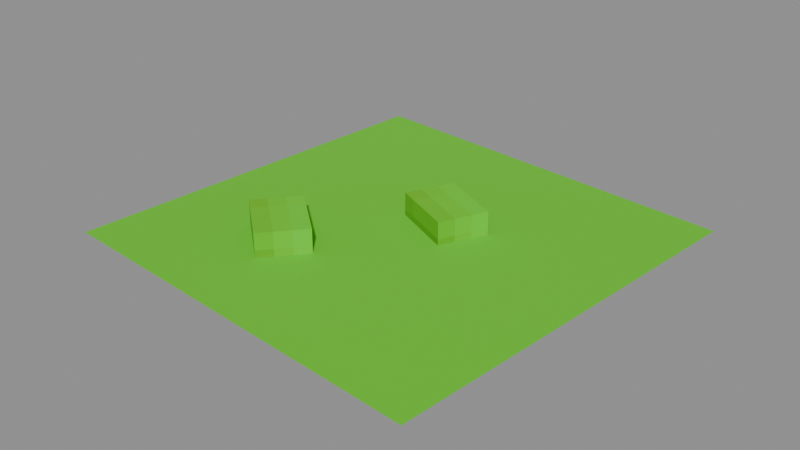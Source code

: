 # Source: Ingredients_Tomato_Seed.blend  (saved by Blender 5.0.119; exported with 4.5.12 LTS)
import bpy
from mathutils import Matrix  # noqa: F401  (used for matrix-valued properties, if any)

bpy.ops.wm.read_factory_settings(use_empty=True)
scene = bpy.context.scene
scene.name = 'Scene'

# ---- collections
col_widgets = bpy.data.collections.new('Widgets'); scene.collection.children.link(col_widgets)
col_widgets.hide_viewport = True

# ---- images (referenced by path relative to the original .blend; pixels are not part of the script)
import os
ASSET_DIR = os.environ.get("B2B_ASSET_DIR", "")  # directory of the original .blend (textures are referenced by path, not embedded)
HERE = os.path.dirname(os.path.abspath(__file__))  # packed textures are extracted next to this script under _unpacked/

def load_image(name, relpath, width, height, colorspace="sRGB"):
    """Load a texture the original file referenced (path relative to the .blend, or extracted next to this script)."""
    p = next((c for c in (os.path.join(HERE, relpath), os.path.join(ASSET_DIR, relpath)) if relpath and os.path.exists(c)), "")
    if p:
        img = bpy.data.images.load(p, check_existing=True)
        img.name = name
    else:  # same state as the original file: an image datablock whose file is absent (Cycles renders it pink)
        img = bpy.data.images.new(name, width, height)
        img.source = "FILE"
        img.filepath = "//" + (relpath or name)
    img.colorspace_settings.name = colorspace
    return img
img_image_0 = load_image('Image_0', '_unpacked/Image_0.2e57d8df.png', 32, 64, 'sRGB')

# ---- materials (node trees are filled in below, after node groups)
mat_material_0 = bpy.data.materials.new('Material_0')

# ---- material node trees
mat_material_0.use_nodes = True; mat_material_0.node_tree.nodes.clear()
_N = mat_material_0.node_tree.nodes; _L = mat_material_0.node_tree.links
n0 = _N.new('ShaderNodeBsdfPrincipled'); n0.name = 'Principled BSDF'; n0.location = (10, 300)
n0.inputs[2].default_value = 1.0
n1 = _N.new('ShaderNodeOutputMaterial'); n1.name = 'Material Output'; n1.location = (300, 300)
n2 = _N.new('NodeFrame'); n2.name = 'Frame'; n2.location = (0, 0)
n2.label = 'Alpha Clip'
n2.width = 150
n3 = _N.new('ShaderNodeMath'); n3.name = 'Math'; n3.location = (-340, -20)
n3.operation = 'SUBTRACT'
n3.inputs[0].default_value = 1.0
n4 = _N.new('ShaderNodeMath'); n4.name = 'Math.001'; n4.location = (-540, -20)
n4.operation = 'LESS_THAN'
n4.inputs[1].default_value = 0.05
n5 = _N.new('ShaderNodeTexImage'); n5.name = 'Image Texture'; n5.location = (-840, 210)
n5.label = 'BASE COLOR'
n5.image = img_image_0
n5.interpolation = 'Closest'
n5.extension = 'EXTEND'
n3.parent = n2
n4.parent = n2
_L.new(n0.outputs[0], n1.inputs[0])
_L.new(n3.outputs[0], n0.inputs[4])
_L.new(n4.outputs[0], n3.inputs[1])
_L.new(n5.outputs[0], n0.inputs[0])
_L.new(n5.outputs[1], n4.inputs[0])
n1.is_active_output = True

# ---- meshes
me_mesh_0 = bpy.data.meshes.new('Mesh_0')
me_mesh_0.from_pydata([(0.6818, -0.8125, 0.2192), (0.6818, -0.8125, 0.2193), (0.8125, 0.6818, 0.2192), (0.8125, 0.6818, 0.2193), (-0.8125, -0.6818, 0.2193), (-0.8125, -0.6818, 0.2192), (-0.6818, 0.8125, 0.2193), (-0.6818, 0.8125, 0.2192), (-0.8125, -0.6818, 0.2193), (0.6818, -0.8125, 0.2193), (-0.8125, -0.6818, 0.2192), (0.6818, -0.8125, 0.2192), (-0.6818, 0.8125, 0.2192), (0.8125, 0.6818, 0.2192), (-0.6818, 0.8125, 0.2193), (0.8125, 0.6818, 0.2193), (-0.8125, -0.6818, 0.2192), (0.6818, -0.8125, 0.2192), (-0.6818, 0.8125, 0.2192), (0.8125, 0.6818, 0.2192), (0.6818, -0.8125, 0.2193), (-0.8125, -0.6818, 0.2193), (0.8125, 0.6818, 0.2193), (-0.6818, 0.8125, 0.2193), (-0.1203, -0.2981, 0.3095), (-0.1203, -0.2981, 0.1845), (-0.2408, -0.4417, 0.3095), (-0.2408, -0.4417, 0.1845), (-0.3118, -0.1374, 0.1845), (-0.3118, -0.1374, 0.3095), (-0.4323, -0.281, 0.1845), (-0.4323, -0.281, 0.3095), (-0.3118, -0.1374, 0.1845), (-0.1203, -0.2981, 0.1845), (-0.3118, -0.1374, 0.3095), (-0.1203, -0.2981, 0.3095), (-0.4323, -0.281, 0.3095), (-0.2408, -0.4417, 0.3095), (-0.4323, -0.281, 0.1845), (-0.2408, -0.4417, 0.1845), (-0.3118, -0.1374, 0.3095), (-0.1203, -0.2981, 0.3095), (-0.4323, -0.281, 0.3095), (-0.2408, -0.4417, 0.3095), (-0.1203, -0.2981, 0.1845), (-0.3118, -0.1374, 0.1845), (-0.2408, -0.4417, 0.1845), (-0.4323, -0.281, 0.1845), (0.2382, 0.1735, 0.305), (0.2382, 0.1735, 0.18), (0.159, 0.003584, 0.305), (0.159, 0.003584, 0.18), (0.01162, 0.2792, 0.18), (0.01162, 0.2792, 0.305), (-0.06763, 0.1092, 0.18), (-0.06763, 0.1092, 0.305), (0.01162, 0.2792, 0.18), (0.2382, 0.1735, 0.18), (0.01162, 0.2792, 0.305), (0.2382, 0.1735, 0.305), (-0.06763, 0.1092, 0.305), (0.159, 0.003584, 0.305), (-0.06763, 0.1092, 0.18), (0.159, 0.003584, 0.18), (0.01162, 0.2792, 0.305), (0.2382, 0.1735, 0.305), (-0.06763, 0.1092, 0.305), (0.159, 0.003584, 0.305), (0.2382, 0.1735, 0.18), (0.01162, 0.2792, 0.18), (0.159, 0.003584, 0.18), (-0.06763, 0.1092, 0.18)], [], [(0, 2, 1), (2, 3, 1), (4, 6, 5), (6, 7, 5), (8, 10, 9), (10, 11, 9), (12, 14, 13), (14, 15, 13), (16, 18, 17), (18, 19, 17), (20, 22, 21), (22, 23, 21), (24, 26, 25), (26, 27, 25), (28, 30, 29), (30, 31, 29), (32, 34, 33), (34, 35, 33), (36, 38, 37), (38, 39, 37), (40, 42, 41), (42, 43, 41), (44, 46, 45), (46, 47, 45), (48, 50, 49), (50, 51, 49), (52, 54, 53), (54, 55, 53), (56, 58, 57), (58, 59, 57), (60, 62, 61), (62, 63, 61), (64, 66, 65), (66, 67, 65), (68, 70, 69), (70, 71, 69)])
_uv = me_mesh_0.uv_layers.new(name='UVMap')
_uv.uv.foreach_set('vector', [0.0, 1.0, 0.0, 1.0, 0.0, 1.0, 0.0, 1.0, 0.0, 1.0, 0.0, 1.0, 0.0, 1.0, 0.0, 1.0, 0.0, 1.0, 0.0, 1.0, 0.0, 1.0, 0.0, 1.0, 0.0, 1.0, 0.0, 1.0, 0.0, 1.0, 0.0, 1.0, 0.0, 1.0, 0.0, 1.0, 0.0, 1.0, 0.0, 1.0, 0.0, 1.0, 0.0, 1.0, 0.0, 1.0, 0.0, 1.0, 1.0, 1.0, 1.0, 0.625, 1.75, 1.0, 1.0, 0.625, 1.75, 0.625, 1.75, 1.0, 0.0, 1.0, 0.0, 1.0, 0.0, 1.0, 0.0, 1.0, 0.0, 1.0, 0.0, 1.0, 0.8125, 0.6562, 0.8125, 0.6094, 0.875, 0.6562, 0.8125, 0.6094, 0.875, 0.6094, 0.875, 0.6562, 0.875, 0.6562, 0.875, 0.6094, 0.8125, 0.6562, 0.875, 0.6094, 0.8125, 0.6094, 0.8125, 0.6562, 0.8125, 0.5781, 0.8125, 0.6094, 0.6875, 0.5781, 0.8125, 0.6094, 0.6875, 0.6094, 0.6875, 0.5781, 0.6875, 0.6094, 0.6875, 0.5781, 0.8125, 0.6094, 0.6875, 0.5781, 0.8125, 0.5781, 0.8125, 0.6094, 0.6875, 0.6562, 0.6875, 0.6094, 0.8125, 0.6562, 0.6875, 0.6094, 0.8125, 0.6094, 0.8125, 0.6562, 0.0, 1.0, 0.0, 1.0, 0.0, 1.0, 0.0, 1.0, 0.0, 1.0, 0.0, 1.0, 0.8125, 0.6562, 0.8125, 0.6094, 0.875, 0.6562, 0.8125, 0.6094, 0.875, 0.6094, 0.875, 0.6562, 0.875, 0.6562, 0.875, 0.6094, 0.8125, 0.6562, 0.875, 0.6094, 0.8125, 0.6094, 0.8125, 0.6562, 0.8125, 0.5781, 0.8125, 0.6094, 0.6875, 0.5781, 0.8125, 0.6094, 0.6875, 0.6094, 0.6875, 0.5781, 0.6875, 0.6094, 0.6875, 0.5781, 0.8125, 0.6094, 0.6875, 0.5781, 0.8125, 0.5781, 0.8125, 0.6094, 0.6875, 0.6562, 0.6875, 0.6094, 0.8125, 0.6562, 0.6875, 0.6094, 0.8125, 0.6094, 0.8125, 0.6562, 0.0, 1.0, 0.0, 1.0, 0.0, 1.0, 0.0, 1.0, 0.0, 1.0, 0.0, 1.0])
me_mesh_0.materials.append(mat_material_0)
me_mesh_0.update()
me_mesh_0.normals_split_custom_set([tuple(v) for v in zip(*[iter([0.9962, -0.08714, 0.0, 0.9962, -0.08714, 0.0, 0.9962, -0.08714, 0.0, 0.9962, -0.08714, 0.0, 0.9962, -0.08714, 0.0, 0.9962, -0.08714, 0.0, -0.9962, 0.08714, 0.0, -0.9962, 0.08714, 0.0, -0.9962, 0.08714, 0.0, -0.9962, 0.08714, 0.0, -0.9962, 0.08714, 0.0, -0.9962, 0.08714, 0.0, -0.08715, -0.9962, 0.0, -0.08715, -0.9962, 0.0, -0.08715, -0.9962, 0.0, -0.08715, -0.9962, 0.0, -0.08715, -0.9962, 0.0, -0.08715, -0.9962, 0.0, 0.08715, 0.9962, 0.0, 0.08715, 0.9962, 0.0, 0.08715, 0.9962, 0.0, 0.08715, 0.9962, 0.0, 0.08715, 0.9962, 0.0, 0.08715, 0.9962, 0.0, 2.649e-08, 0.0, -1.0, 2.649e-08, 0.0, -1.0, 2.649e-08, 0.0, -1.0, -2.649e-08, 0.0, -1.0, -2.649e-08, 0.0, -1.0, -2.649e-08, 0.0, -1.0, -2.649e-08, 0.0, 1.0, -2.649e-08, 0.0, 1.0, -2.649e-08, 0.0, 1.0, 2.649e-08, 0.0, 1.0, 2.649e-08, 0.0, 1.0, 2.649e-08, 0.0, 1.0, 0.766, -0.6428, 3.179e-07, 0.766, -0.6428, 3.179e-07, 0.766, -0.6428, 3.179e-07, 0.766, -0.6428, 0.0, 0.766, -0.6428, 0.0, 0.766, -0.6428, 0.0, -0.766, 0.6428, -1.589e-07, -0.766, 0.6428, -1.589e-07, -0.766, 0.6428, -1.589e-07, -0.766, 0.6428, 0.0, -0.766, 0.6428, 0.0, -0.766, 0.6428, 0.0, 0.6428, 0.766, 0.0, 0.6428, 0.766, 0.0, 0.6428, 0.766, 0.0, 0.6428, 0.766, -2.384e-07, 0.6428, 0.766, -2.384e-07, 0.6428, 0.766, -2.384e-07, -0.6428, -0.766, 4.768e-07, -0.6428, -0.766, 4.768e-07, -0.6428, -0.766, 4.768e-07, -0.6428, -0.766, -5.561e-08, -0.6428, -0.766, -5.561e-08, -0.6428, -0.766, -5.561e-08, 5.96e-08, 0.0, 1.0, 5.96e-08, 0.0, 1.0, 5.96e-08, 0.0, 1.0, 0.0, 0.0, 1.0, 0.0, 0.0, 1.0, 0.0, 0.0, 1.0, 0.0, -9.919e-08, -1.0, 0.0, -9.919e-08, -1.0, 0.0, -9.919e-08, -1.0, 7.947e-08, -9.919e-08, -1.0, 7.947e-08, -9.919e-08, -1.0, 7.947e-08, -9.919e-08, -1.0, 0.9063, -0.4226, 0.0, 0.9063, -0.4226, 0.0, 0.9063, -0.4226, 0.0, 0.9063, -0.4226, -3.974e-08, 0.9063, -0.4226, -3.974e-08, 0.9063, -0.4226, -3.974e-08, -0.9063, 0.4226, 0.0, -0.9063, 0.4226, 0.0, -0.9063, 0.4226, 0.0, -0.9063, 0.4226, 0.0, -0.9063, 0.4226, 0.0, -0.9063, 0.4226, 0.0, 0.4226, 0.9063, 0.0, 0.4226, 0.9063, 0.0, 0.4226, 0.9063, 0.0, 0.4226, 0.9063, 0.0, 0.4226, 0.9063, 0.0, 0.4226, 0.9063, 0.0, -0.4226, -0.9063, 0.0, -0.4226, -0.9063, 0.0, -0.4226, -0.9063, 0.0, -0.4226, -0.9063, 0.0, -0.4226, -0.9063, 0.0, -0.4226, -0.9063, 0.0, -1.589e-07, 0.0, 1.0, -1.589e-07, 0.0, 1.0, -1.589e-07, 0.0, 1.0, 0.0, 0.0, 1.0, 0.0, 0.0, 1.0, 0.0, 0.0, 1.0, 0.0, 0.0, -1.0, 0.0, 0.0, -1.0, 0.0, 0.0, -1.0, 7.947e-08, 0.0, -1.0, 7.947e-08, 0.0, -1.0, 7.947e-08, 0.0, -1.0])] * 3)])
me_plane = bpy.data.meshes.new('Plane')
me_plane.from_pydata([(-1.0, -6.123e-17, -1.0), (1.0, -6.123e-17, -1.0), (-1.0, 6.123e-17, 1.0), (1.0, 6.123e-17, 1.0)], [], [(0, 1, 3, 2)])
_uv = me_plane.uv_layers.new(name='UVMap')
_uv.uv.foreach_set('vector', [0.0, 0.0, 1.0, 0.0, 1.0, 1.0, 0.0, 1.0])
me_plane.update()
me_cube = bpy.data.meshes.new('Cube')
me_cube.from_pydata([(-0.75, -0.75, -9.05e-07), (-0.75, -0.75, 6.333e-05), (-0.75, 0.75, -9.05e-07), (-0.75, 0.75, 6.333e-05), (0.75, -0.75, -9.05e-07), (0.75, -0.75, 6.333e-05), (0.75, 0.75, -9.05e-07), (0.75, 0.75, 6.333e-05)], [], [(0, 1, 3, 2), (2, 3, 7, 6), (6, 7, 5, 4), (4, 5, 1, 0), (2, 6, 4, 0), (7, 3, 1, 5)])
_uv = me_cube.uv_layers.new(name='UVMap')
_uv.uv.foreach_set('vector', [0.375, 0.0, 0.625, 0.0, 0.625, 0.25, 0.375, 0.25, 0.375, 0.25, 0.625, 0.25, 0.625, 0.5, 0.375, 0.5, 0.375, 0.5, 0.625, 0.5, 0.625, 0.75, 0.375, 0.75, 0.375, 0.75, 0.625, 0.75, 0.625, 1.0, 0.375, 1.0, 0.125, 0.5, 0.375, 0.5, 0.375, 0.75, 0.125, 0.75, 0.625, 0.5, 0.875, 0.5, 0.875, 0.75, 0.625, 0.75])
me_cube.update()
me_cube_001 = bpy.data.meshes.new('Cube.001')
me_cube_001.from_pydata([(-0.125, -0.09375, -0.0625), (-0.125, -0.09375, 0.0625), (-0.125, 0.09375, -0.0625), (-0.125, 0.09375, 0.0625), (0.125, -0.09375, -0.0625), (0.125, -0.09375, 0.0625), (0.125, 0.09375, -0.0625), (0.125, 0.09375, 0.0625)], [], [(0, 1, 3, 2), (2, 3, 7, 6), (6, 7, 5, 4), (4, 5, 1, 0), (2, 6, 4, 0), (7, 3, 1, 5)])
_uv = me_cube_001.uv_layers.new(name='UVMap')
_uv.uv.foreach_set('vector', [0.375, 0.0, 0.625, 0.0, 0.625, 0.25, 0.375, 0.25, 0.375, 0.25, 0.625, 0.25, 0.625, 0.5, 0.375, 0.5, 0.375, 0.5, 0.625, 0.5, 0.625, 0.75, 0.375, 0.75, 0.375, 0.75, 0.625, 0.75, 0.625, 1.0, 0.375, 1.0, 0.125, 0.5, 0.375, 0.5, 0.375, 0.75, 0.125, 0.75, 0.625, 0.5, 0.875, 0.5, 0.875, 0.75, 0.625, 0.75])
me_cube_001.update()
me_cube_002 = bpy.data.meshes.new('Cube.002')
me_cube_002.from_pydata([(-0.125, -0.09375, -0.0625), (-0.125, -0.09375, 0.0625), (-0.125, 0.09375, -0.0625), (-0.125, 0.09375, 0.0625), (0.125, -0.09375, -0.0625), (0.125, -0.09375, 0.0625), (0.125, 0.09375, -0.0625), (0.125, 0.09375, 0.0625)], [], [(0, 1, 3, 2), (2, 3, 7, 6), (6, 7, 5, 4), (4, 5, 1, 0), (2, 6, 4, 0), (7, 3, 1, 5)])
_uv = me_cube_002.uv_layers.new(name='UVMap')
_uv.uv.foreach_set('vector', [0.375, 0.0, 0.625, 0.0, 0.625, 0.25, 0.375, 0.25, 0.375, 0.25, 0.625, 0.25, 0.625, 0.5, 0.375, 0.5, 0.375, 0.5, 0.625, 0.5, 0.625, 0.75, 0.375, 0.75, 0.375, 0.75, 0.625, 0.75, 0.625, 1.0, 0.375, 1.0, 0.125, 0.5, 0.375, 0.5, 0.375, 0.75, 0.125, 0.75, 0.625, 0.5, 0.875, 0.5, 0.875, 0.75, 0.625, 0.75])
me_cube_002.update()
arm_armature = bpy.data.armatures.new('Armature')  # bones are not reproduced

# ---- objects
ob_r_attachment = bpy.data.objects.new('R-Attachment', arm_armature)
ob_mesh_0 = bpy.data.objects.new('Mesh_0', me_mesh_0)
ob_wgt_r_attachment = bpy.data.objects.new('WGT-R-Attachment', me_plane)
ob_wgt_seed = bpy.data.objects.new('WGT-Seed', me_cube)
ob_wgt_seed1 = bpy.data.objects.new('WGT-Seed1', me_cube_001)
ob_wgt_seed2 = bpy.data.objects.new('WGT-Seed2', me_cube_002)

# ---- transforms, parenting, visibility, modifiers, constraints
ob_r_attachment.location = (0.0, 0.0, -0.1875)
ob_r_attachment.rotation_mode = 'QUATERNION'
ob_r_attachment.rotation_quaternion = (1.0, 0.0, 0.0, 0.0)
ob_r_attachment.show_in_front = True
ob_mesh_0.parent = ob_r_attachment
ob_mesh_0.location = (0.0, 0.0, 0.0)
ob_mesh_0.rotation_mode = 'QUATERNION'
ob_mesh_0.rotation_quaternion = (1.0, 0.0, 0.0, 0.0)
_vg = ob_mesh_0.vertex_groups.new(name='R-Attachment')
_vg = ob_mesh_0.vertex_groups.new(name='Seed')
_vg.add([0, 1, 2, 3, 4, 5, 6, 7, 8, 9, 10, 11, 12, 13, 14, 15, 16, 17, 18, 19, 20, 21, 22, 23], 1.0, 'REPLACE')
_vg = ob_mesh_0.vertex_groups.new(name='Seed1')
_vg.add([24, 25, 26, 27, 28, 29, 30, 31, 32, 33, 34, 35, 36, 37, 38, 39, 40, 41, 42, 43, 44, 45, 46, 47], 1.0, 'REPLACE')
_vg = ob_mesh_0.vertex_groups.new(name='Seed2')
_vg.add([48, 49, 50, 51, 52, 53, 54, 55, 56, 57, 58, 59, 60, 61, 62, 63, 64, 65, 66, 67, 68, 69, 70, 71], 1.0, 'REPLACE')
_m = ob_mesh_0.modifiers.new('Armature', 'ARMATURE')
_m.object = ob_r_attachment
ob_wgt_r_attachment.location = (0.0, 0.0, 0.0)
ob_wgt_r_attachment.hide_render = True
ob_wgt_seed.location = (0.0, 0.0, 0.0)
ob_wgt_seed.hide_render = True
ob_wgt_seed1.location = (0.0, 0.0, 0.0)
ob_wgt_seed1.hide_render = True
ob_wgt_seed2.location = (0.0, 0.0, 0.0)
ob_wgt_seed2.hide_render = True

# ---- collection membership
scene.collection.objects.link(ob_r_attachment)
scene.collection.objects.link(ob_mesh_0)
col_widgets.objects.link(ob_wgt_r_attachment)
col_widgets.objects.link(ob_wgt_seed)
col_widgets.objects.link(ob_wgt_seed1)
col_widgets.objects.link(ob_wgt_seed2)

# ---- scene / render settings (as saved in the file)
scene.frame_start = 1; scene.frame_end = 250; scene.frame_set(1)
scene.render.engine = 'BLENDER_EEVEE_NEXT'
scene.render.bake_bias = 0.0
scene.render.bake_samples = 0
scene.cycles.sampling_pattern = 'TABULATED_SOBOL'
scene.eevee.use_volume_custom_range = False
bpy.context.view_layer.update()

# ---- added for rendering (the .blend has no active camera and no usable light): camera, sun + grey world if the file has none
cam_auto = bpy.data.cameras.new('AutoCamera')
cam_auto.lens = 50.0
cam_auto.sensor_width = 36.0
cam_auto.clip_end = 1000.0
ob_auto_camera = bpy.data.objects.new('AutoCamera', cam_auto)
scene.collection.objects.link(ob_auto_camera)
ob_auto_camera.location = (2.12966, -2.5556, 1.76095)
ob_auto_camera.rotation_euler = (1.09748, -7.21219e-08, 0.694738)
scene.camera = ob_auto_camera
light_auto_sun = bpy.data.lights.new('AutoSun', 'SUN')
light_auto_sun.energy = 3.0
light_auto_sun.angle = 0.0523599
ob_auto_sun = bpy.data.objects.new('AutoSun', light_auto_sun)
scene.collection.objects.link(ob_auto_sun)
ob_auto_sun.rotation_euler = (0.872665, 0.174533, 0.523599)
if scene.world is None:
    world_auto = bpy.data.worlds.new('AutoWorld')
    world_auto.color = (0.3, 0.3, 0.3)
    scene.world = world_auto
bpy.context.view_layer.update()
